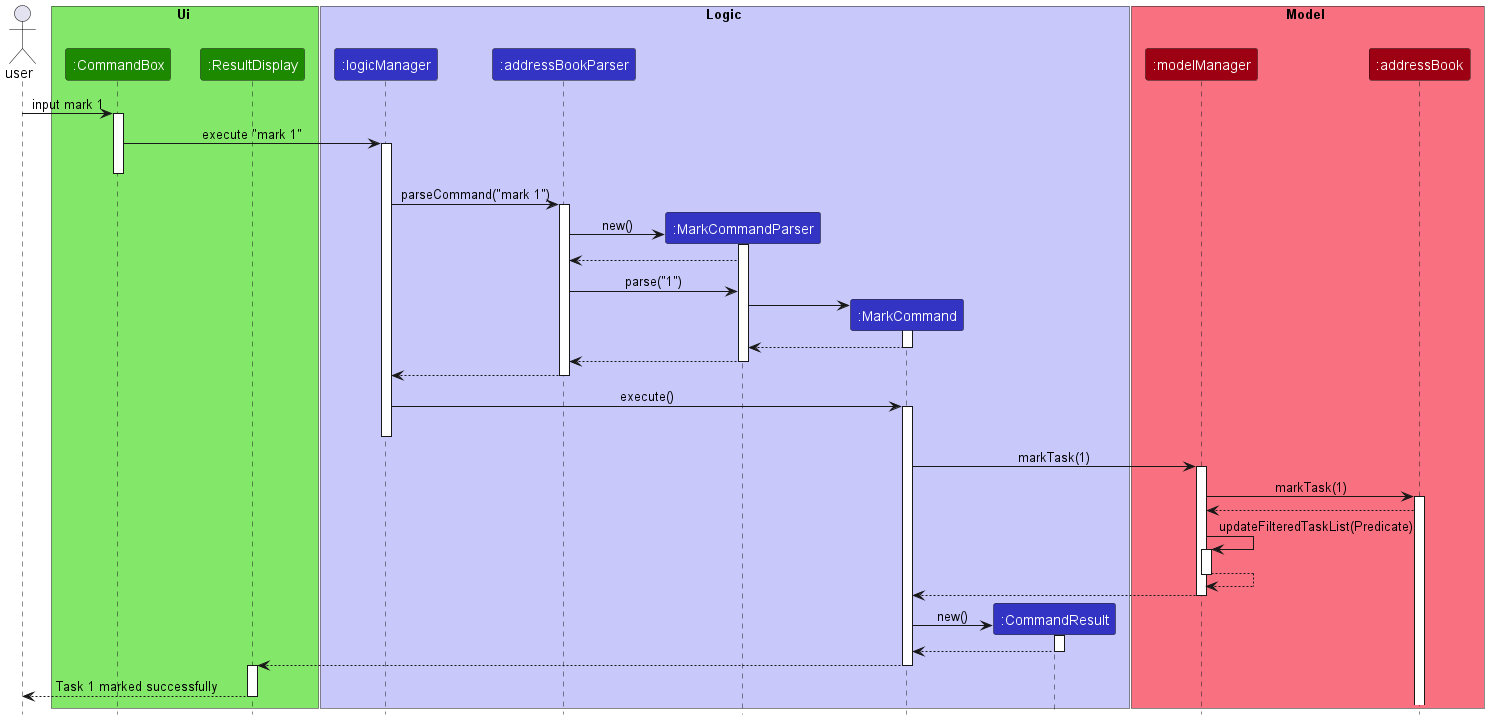

The diagram above was rendered by PlantUML. Its source (embedded in the PNG):
@startuml
!include style.puml

actor  user     as user

box Ui UI_COLOR_T1
participant ":CommandBox"  as commandBox UI_COLOR
participant ":ResultDisplay" as resultDisplay UI_COLOR
end box

box Logic LOGIC_COLOR_T1
participant ":logicManager"  as logicManager LOGIC_COLOR
participant ":addressBookParser"  as addressBookParser LOGIC_COLOR
participant ":MarkCommandParser"  as markCommandParser LOGIC_COLOR
participant ":MarkCommand"  as markCommand LOGIC_COLOR
participant ":CommandResult" as commandResult LOGIC_COLOR
end box

box Model MODEL_COLOR_T1
participant ":modelManager" as modelManager MODEL_COLOR
participant ":addressBook" as addressBook MODEL_COLOR
end box

user -> commandBox : input mark 1
activate commandBox

commandBox -> logicManager : execute "mark 1"
activate logicManager
deactivate commandBox

logicManager -> addressBookParser : parseCommand("mark 1")
activate addressBookParser

create markCommandParser
addressBookParser -> markCommandParser : new()
activate markCommandParser

markCommandParser --> addressBookParser

addressBookParser -> markCommandParser : parse("1")

create markCommand
markCommandParser -> markCommand
activate markCommand

markCommand --> markCommandParser
deactivate markCommand

markCommandParser --> addressBookParser
deactivate markCommandParser

addressBookParser --> logicManager
deactivate addressBookParser

logicManager -> markCommand : execute()
activate markCommand
deactivate logicManager

markCommand -> modelManager : markTask(1)
activate modelManager

modelManager -> addressBook : markTask(1)
activate addressBook

addressBook --> modelManager

autoActivate on
modelManager -> modelManager :updateFilteredTaskList(Predicate)
return

modelManager --> markCommand

create commandResult
markCommand -> commandResult : new()
activate commandResult

commandResult --> markCommand
deactivate commandResult

markCommand --> resultDisplay
activate resultDisplay

resultDisplay --> user : Task 1 marked successfully

@enduml